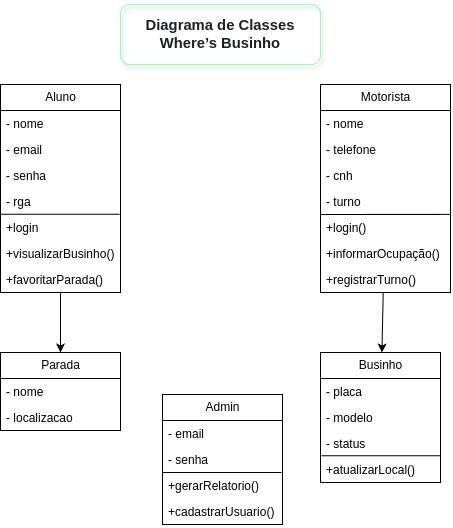

The diagram above was exported from draw.io. Its source (the exported page's mxGraphModel, read from the mxfile embedded in the PNG):
<mxGraphModel dx="908" dy="618" grid="1" gridSize="10" guides="1" tooltips="1" connect="1" arrows="1" fold="1" page="1" pageScale="1" pageWidth="583" pageHeight="827" math="0" shadow="0">
  <root>
    <mxCell id="0" />
    <mxCell id="1" parent="0" />
    <mxCell id="46" value="" style="edgeStyle=none;html=1;" parent="1" source="3" target="38" edge="1">
      <mxGeometry relative="1" as="geometry" />
    </mxCell>
    <mxCell id="3" value="Aluno" style="swimlane;fontStyle=0;childLayout=stackLayout;horizontal=1;startSize=26;fillColor=none;horizontalStack=0;resizeParent=1;resizeParentMax=0;resizeLast=0;collapsible=1;marginBottom=0;html=1;" parent="1" vertex="1">
      <mxGeometry x="70" y="110" width="120" height="208" as="geometry">
        <mxRectangle x="210" y="400" width="60" height="30" as="alternateBounds" />
      </mxGeometry>
    </mxCell>
    <mxCell id="5" value="- nome" style="text;strokeColor=none;fillColor=none;align=left;verticalAlign=top;spacingLeft=4;spacingRight=4;overflow=hidden;rotatable=0;points=[[0,0.5],[1,0.5]];portConstraint=eastwest;whiteSpace=wrap;html=1;" parent="3" vertex="1">
      <mxGeometry y="26" width="120" height="26" as="geometry" />
    </mxCell>
    <mxCell id="6" value="- email" style="text;strokeColor=none;fillColor=none;align=left;verticalAlign=top;spacingLeft=4;spacingRight=4;overflow=hidden;rotatable=0;points=[[0,0.5],[1,0.5]];portConstraint=eastwest;whiteSpace=wrap;html=1;" parent="3" vertex="1">
      <mxGeometry y="52" width="120" height="26" as="geometry" />
    </mxCell>
    <mxCell id="18" value="- senha" style="text;strokeColor=none;fillColor=none;align=left;verticalAlign=top;spacingLeft=4;spacingRight=4;overflow=hidden;rotatable=0;points=[[0,0.5],[1,0.5]];portConstraint=eastwest;whiteSpace=wrap;html=1;" parent="3" vertex="1">
      <mxGeometry y="78" width="120" height="26" as="geometry" />
    </mxCell>
    <mxCell id="19" value="- rga" style="text;strokeColor=none;fillColor=none;align=left;verticalAlign=top;spacingLeft=4;spacingRight=4;overflow=hidden;rotatable=0;points=[[0,0.5],[1,0.5]];portConstraint=eastwest;whiteSpace=wrap;html=1;" parent="3" vertex="1">
      <mxGeometry y="104" width="120" height="26" as="geometry" />
    </mxCell>
    <mxCell id="20" value="+login" style="text;strokeColor=none;fillColor=none;align=left;verticalAlign=top;spacingLeft=4;spacingRight=4;overflow=hidden;rotatable=0;points=[[0,0.5],[1,0.5]];portConstraint=eastwest;whiteSpace=wrap;html=1;" parent="3" vertex="1">
      <mxGeometry y="130" width="120" height="26" as="geometry" />
    </mxCell>
    <mxCell id="21" value="+visualizarBusinho()" style="text;strokeColor=none;fillColor=none;align=left;verticalAlign=top;spacingLeft=4;spacingRight=4;overflow=hidden;rotatable=0;points=[[0,0.5],[1,0.5]];portConstraint=eastwest;whiteSpace=wrap;html=1;" parent="3" vertex="1">
      <mxGeometry y="156" width="120" height="26" as="geometry" />
    </mxCell>
    <mxCell id="76" value="+favoritarParada()" style="text;strokeColor=none;fillColor=none;align=left;verticalAlign=top;spacingLeft=4;spacingRight=4;overflow=hidden;rotatable=0;points=[[0,0.5],[1,0.5]];portConstraint=eastwest;whiteSpace=wrap;html=1;" vertex="1" parent="3">
      <mxGeometry y="182" width="120" height="26" as="geometry" />
    </mxCell>
    <mxCell id="77" value="" style="endArrow=none;html=1;exitX=-0.002;exitY=-0.01;exitDx=0;exitDy=0;exitPerimeter=0;entryX=0.993;entryY=-0.01;entryDx=0;entryDy=0;entryPerimeter=0;" edge="1" parent="3" source="20" target="20">
      <mxGeometry width="50" height="50" relative="1" as="geometry">
        <mxPoint x="40" y="200" as="sourcePoint" />
        <mxPoint x="90" y="150" as="targetPoint" />
      </mxGeometry>
    </mxCell>
    <mxCell id="63" value="" style="edgeStyle=none;html=1;" parent="1" source="30" target="55" edge="1">
      <mxGeometry relative="1" as="geometry" />
    </mxCell>
    <mxCell id="30" value="Motorista" style="swimlane;fontStyle=0;childLayout=stackLayout;horizontal=1;startSize=26;fillColor=none;horizontalStack=0;resizeParent=1;resizeParentMax=0;resizeLast=0;collapsible=1;marginBottom=0;html=1;" parent="1" vertex="1">
      <mxGeometry x="390" y="110" width="130" height="208" as="geometry">
        <mxRectangle x="210" y="400" width="60" height="30" as="alternateBounds" />
      </mxGeometry>
    </mxCell>
    <mxCell id="32" value="- nome" style="text;strokeColor=none;fillColor=none;align=left;verticalAlign=top;spacingLeft=4;spacingRight=4;overflow=hidden;rotatable=0;points=[[0,0.5],[1,0.5]];portConstraint=eastwest;whiteSpace=wrap;html=1;" parent="30" vertex="1">
      <mxGeometry y="26" width="130" height="26" as="geometry" />
    </mxCell>
    <mxCell id="33" value="- telefone" style="text;strokeColor=none;fillColor=none;align=left;verticalAlign=top;spacingLeft=4;spacingRight=4;overflow=hidden;rotatable=0;points=[[0,0.5],[1,0.5]];portConstraint=eastwest;whiteSpace=wrap;html=1;" parent="30" vertex="1">
      <mxGeometry y="52" width="130" height="26" as="geometry" />
    </mxCell>
    <mxCell id="34" value="- cnh" style="text;strokeColor=none;fillColor=none;align=left;verticalAlign=top;spacingLeft=4;spacingRight=4;overflow=hidden;rotatable=0;points=[[0,0.5],[1,0.5]];portConstraint=eastwest;whiteSpace=wrap;html=1;" parent="30" vertex="1">
      <mxGeometry y="78" width="130" height="26" as="geometry" />
    </mxCell>
    <mxCell id="35" value="- turno" style="text;strokeColor=none;fillColor=none;align=left;verticalAlign=top;spacingLeft=4;spacingRight=4;overflow=hidden;rotatable=0;points=[[0,0.5],[1,0.5]];portConstraint=eastwest;whiteSpace=wrap;html=1;" parent="30" vertex="1">
      <mxGeometry y="104" width="130" height="26" as="geometry" />
    </mxCell>
    <mxCell id="81" value="" style="endArrow=none;html=1;exitX=-0.002;exitY=-0.01;exitDx=0;exitDy=0;exitPerimeter=0;entryX=0.993;entryY=-0.01;entryDx=0;entryDy=0;entryPerimeter=0;" edge="1" parent="30">
      <mxGeometry width="50" height="50" relative="1" as="geometry">
        <mxPoint y="130" as="sourcePoint" />
        <mxPoint x="119" y="130" as="targetPoint" />
      </mxGeometry>
    </mxCell>
    <mxCell id="83" value="" style="endArrow=none;html=1;exitX=-0.002;exitY=-0.01;exitDx=0;exitDy=0;exitPerimeter=0;entryX=1.005;entryY=-0.007;entryDx=0;entryDy=0;entryPerimeter=0;" edge="1" parent="30" target="36">
      <mxGeometry width="50" height="50" relative="1" as="geometry">
        <mxPoint y="130" as="sourcePoint" />
        <mxPoint x="119" y="130" as="targetPoint" />
      </mxGeometry>
    </mxCell>
    <mxCell id="36" value="+login()" style="text;strokeColor=none;fillColor=none;align=left;verticalAlign=top;spacingLeft=4;spacingRight=4;overflow=hidden;rotatable=0;points=[[0,0.5],[1,0.5]];portConstraint=eastwest;whiteSpace=wrap;html=1;" parent="30" vertex="1">
      <mxGeometry y="130" width="130" height="26" as="geometry" />
    </mxCell>
    <mxCell id="37" value="+informarOcupação()" style="text;strokeColor=none;fillColor=none;align=left;verticalAlign=top;spacingLeft=4;spacingRight=4;overflow=hidden;rotatable=0;points=[[0,0.5],[1,0.5]];portConstraint=eastwest;whiteSpace=wrap;html=1;" parent="30" vertex="1">
      <mxGeometry y="156" width="130" height="26" as="geometry" />
    </mxCell>
    <mxCell id="80" value="+registrarTurno()" style="text;strokeColor=none;fillColor=none;align=left;verticalAlign=top;spacingLeft=4;spacingRight=4;overflow=hidden;rotatable=0;points=[[0,0.5],[1,0.5]];portConstraint=eastwest;whiteSpace=wrap;html=1;" vertex="1" parent="30">
      <mxGeometry y="182" width="130" height="26" as="geometry" />
    </mxCell>
    <mxCell id="38" value="Parada" style="swimlane;fontStyle=0;childLayout=stackLayout;horizontal=1;startSize=26;fillColor=none;horizontalStack=0;resizeParent=1;resizeParentMax=0;resizeLast=0;collapsible=1;marginBottom=0;html=1;" parent="1" vertex="1">
      <mxGeometry x="70" y="378" width="120" height="78" as="geometry">
        <mxRectangle x="210" y="400" width="60" height="30" as="alternateBounds" />
      </mxGeometry>
    </mxCell>
    <mxCell id="39" value="- nome" style="text;strokeColor=none;fillColor=none;align=left;verticalAlign=top;spacingLeft=4;spacingRight=4;overflow=hidden;rotatable=0;points=[[0,0.5],[1,0.5]];portConstraint=eastwest;whiteSpace=wrap;html=1;" parent="38" vertex="1">
      <mxGeometry y="26" width="120" height="26" as="geometry" />
    </mxCell>
    <mxCell id="78" value="- localizacao" style="text;strokeColor=none;fillColor=none;align=left;verticalAlign=top;spacingLeft=4;spacingRight=4;overflow=hidden;rotatable=0;points=[[0,0.5],[1,0.5]];portConstraint=eastwest;whiteSpace=wrap;html=1;" vertex="1" parent="38">
      <mxGeometry y="52" width="120" height="26" as="geometry" />
    </mxCell>
    <mxCell id="55" value="Businho" style="swimlane;fontStyle=0;childLayout=stackLayout;horizontal=1;startSize=26;fillColor=none;horizontalStack=0;resizeParent=1;resizeParentMax=0;resizeLast=0;collapsible=1;marginBottom=0;html=1;" parent="1" vertex="1">
      <mxGeometry x="390" y="378" width="120" height="130" as="geometry">
        <mxRectangle x="210" y="400" width="60" height="30" as="alternateBounds" />
      </mxGeometry>
    </mxCell>
    <mxCell id="56" value="- placa" style="text;strokeColor=none;fillColor=none;align=left;verticalAlign=top;spacingLeft=4;spacingRight=4;overflow=hidden;rotatable=0;points=[[0,0.5],[1,0.5]];portConstraint=eastwest;whiteSpace=wrap;html=1;" parent="55" vertex="1">
      <mxGeometry y="26" width="120" height="26" as="geometry" />
    </mxCell>
    <mxCell id="57" value="- modelo" style="text;strokeColor=none;fillColor=none;align=left;verticalAlign=top;spacingLeft=4;spacingRight=4;overflow=hidden;rotatable=0;points=[[0,0.5],[1,0.5]];portConstraint=eastwest;whiteSpace=wrap;html=1;" parent="55" vertex="1">
      <mxGeometry y="52" width="120" height="26" as="geometry" />
    </mxCell>
    <mxCell id="61" value="- status" style="text;strokeColor=none;fillColor=none;align=left;verticalAlign=top;spacingLeft=4;spacingRight=4;overflow=hidden;rotatable=0;points=[[0,0.5],[1,0.5]];portConstraint=eastwest;whiteSpace=wrap;html=1;" parent="55" vertex="1">
      <mxGeometry y="78" width="120" height="26" as="geometry" />
    </mxCell>
    <mxCell id="85" value="" style="endArrow=none;html=1;exitX=-0.002;exitY=-0.01;exitDx=0;exitDy=0;exitPerimeter=0;entryX=0.993;entryY=-0.01;entryDx=0;entryDy=0;entryPerimeter=0;" edge="1" parent="55">
      <mxGeometry width="50" height="50" relative="1" as="geometry">
        <mxPoint x="1" y="103.31" as="sourcePoint" />
        <mxPoint x="120" y="103.31" as="targetPoint" />
      </mxGeometry>
    </mxCell>
    <mxCell id="84" value="+atualizarLocal()" style="text;strokeColor=none;fillColor=none;align=left;verticalAlign=top;spacingLeft=4;spacingRight=4;overflow=hidden;rotatable=0;points=[[0,0.5],[1,0.5]];portConstraint=eastwest;whiteSpace=wrap;html=1;" vertex="1" parent="55">
      <mxGeometry y="104" width="120" height="26" as="geometry" />
    </mxCell>
    <mxCell id="67" value="Admin" style="swimlane;fontStyle=0;childLayout=stackLayout;horizontal=1;startSize=26;fillColor=none;horizontalStack=0;resizeParent=1;resizeParentMax=0;resizeLast=0;collapsible=1;marginBottom=0;html=1;" parent="1" vertex="1">
      <mxGeometry x="232" y="420" width="120" height="130" as="geometry">
        <mxRectangle x="210" y="400" width="60" height="30" as="alternateBounds" />
      </mxGeometry>
    </mxCell>
    <mxCell id="68" value="- email" style="text;strokeColor=none;fillColor=none;align=left;verticalAlign=top;spacingLeft=4;spacingRight=4;overflow=hidden;rotatable=0;points=[[0,0.5],[1,0.5]];portConstraint=eastwest;whiteSpace=wrap;html=1;" parent="67" vertex="1">
      <mxGeometry y="26" width="120" height="26" as="geometry" />
    </mxCell>
    <mxCell id="69" value="- senha" style="text;strokeColor=none;fillColor=none;align=left;verticalAlign=top;spacingLeft=4;spacingRight=4;overflow=hidden;rotatable=0;points=[[0,0.5],[1,0.5]];portConstraint=eastwest;whiteSpace=wrap;html=1;" parent="67" vertex="1">
      <mxGeometry y="52" width="120" height="26" as="geometry" />
    </mxCell>
    <mxCell id="87" value="" style="endArrow=none;html=1;exitX=-0.002;exitY=-0.01;exitDx=0;exitDy=0;exitPerimeter=0;entryX=0.993;entryY=-0.01;entryDx=0;entryDy=0;entryPerimeter=0;" edge="1" parent="67">
      <mxGeometry width="50" height="50" relative="1" as="geometry">
        <mxPoint y="78" as="sourcePoint" />
        <mxPoint x="119" y="78" as="targetPoint" />
      </mxGeometry>
    </mxCell>
    <mxCell id="70" value="+gerarRelatorio()" style="text;strokeColor=none;fillColor=none;align=left;verticalAlign=top;spacingLeft=4;spacingRight=4;overflow=hidden;rotatable=0;points=[[0,0.5],[1,0.5]];portConstraint=eastwest;whiteSpace=wrap;html=1;" parent="67" vertex="1">
      <mxGeometry y="78" width="120" height="26" as="geometry" />
    </mxCell>
    <mxCell id="71" value="+cadastrarUsuario()" style="text;strokeColor=none;fillColor=none;align=left;verticalAlign=top;spacingLeft=4;spacingRight=4;overflow=hidden;rotatable=0;points=[[0,0.5],[1,0.5]];portConstraint=eastwest;whiteSpace=wrap;html=1;" parent="67" vertex="1">
      <mxGeometry y="104" width="120" height="26" as="geometry" />
    </mxCell>
    <mxCell id="86" value="&lt;span style=&quot;color: rgb(29, 33, 37); font-family: Poppins, sans-serif; font-size: 14.8128px; text-align: left; background-color: rgb(255, 255, 255);&quot;&gt;Diagrama de Classes&lt;/span&gt;&lt;div&gt;&lt;span style=&quot;color: rgb(29, 33, 37); font-family: Poppins, sans-serif; font-size: 14.8128px; text-align: left; background-color: rgb(255, 255, 255);&quot;&gt;&lt;span&gt;Where’s Businho&lt;/span&gt;&lt;/span&gt;&lt;/div&gt;" style="rounded=1;whiteSpace=wrap;html=1;fillColor=none;strokeColor=#93FFA6;shadow=1;fontStyle=1" vertex="1" parent="1">
      <mxGeometry x="190" y="30" width="200" height="60" as="geometry" />
    </mxCell>
  </root>
</mxGraphModel>